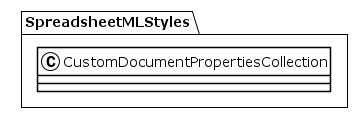

The diagram above was rendered by PlantUML. Its source (embedded in the PNG):
@startuml
!theme plain
package SpreadsheetMLStyles {
class CustomDocumentPropertiesCollection {
}
}
@enduml